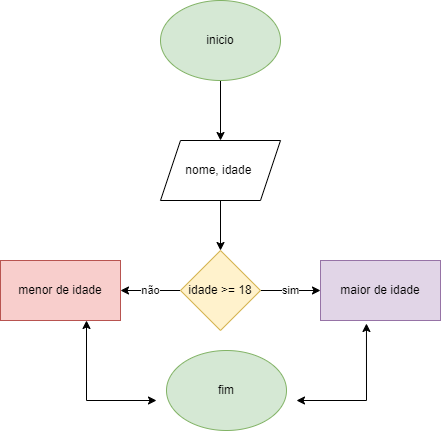

The diagram above was exported from draw.io. Its source (the exported page's mxGraphModel, read from the mxfile embedded in the PNG):
<mxGraphModel dx="1114" dy="616" grid="1" gridSize="10" guides="1" tooltips="1" connect="1" arrows="1" fold="1" page="1" pageScale="1" pageWidth="827" pageHeight="1169" math="0" shadow="0">
  <root>
    <mxCell id="0" />
    <mxCell id="1" parent="0" />
    <mxCell id="I4emYjY9RiNRLBqRrREg-3" value="" style="edgeStyle=orthogonalEdgeStyle;rounded=0;orthogonalLoop=1;jettySize=auto;html=1;" edge="1" parent="1" source="I4emYjY9RiNRLBqRrREg-1" target="I4emYjY9RiNRLBqRrREg-2">
      <mxGeometry relative="1" as="geometry" />
    </mxCell>
    <mxCell id="I4emYjY9RiNRLBqRrREg-1" value="inicio" style="ellipse;whiteSpace=wrap;html=1;fillColor=#d5e8d4;strokeColor=#82b366;" vertex="1" parent="1">
      <mxGeometry x="354" y="40" width="120" height="80" as="geometry" />
    </mxCell>
    <mxCell id="I4emYjY9RiNRLBqRrREg-5" value="" style="edgeStyle=orthogonalEdgeStyle;rounded=0;orthogonalLoop=1;jettySize=auto;html=1;" edge="1" parent="1" source="I4emYjY9RiNRLBqRrREg-2" target="I4emYjY9RiNRLBqRrREg-4">
      <mxGeometry relative="1" as="geometry" />
    </mxCell>
    <mxCell id="I4emYjY9RiNRLBqRrREg-2" value="nome, idade&amp;nbsp;" style="shape=parallelogram;perimeter=parallelogramPerimeter;whiteSpace=wrap;html=1;fixedSize=1;" vertex="1" parent="1">
      <mxGeometry x="354" y="180" width="120" height="60" as="geometry" />
    </mxCell>
    <mxCell id="I4emYjY9RiNRLBqRrREg-7" value="sim" style="edgeStyle=orthogonalEdgeStyle;rounded=0;orthogonalLoop=1;jettySize=auto;html=1;" edge="1" parent="1" source="I4emYjY9RiNRLBqRrREg-4" target="I4emYjY9RiNRLBqRrREg-6">
      <mxGeometry relative="1" as="geometry" />
    </mxCell>
    <mxCell id="I4emYjY9RiNRLBqRrREg-9" value="não" style="edgeStyle=orthogonalEdgeStyle;rounded=0;orthogonalLoop=1;jettySize=auto;html=1;" edge="1" parent="1" source="I4emYjY9RiNRLBqRrREg-4" target="I4emYjY9RiNRLBqRrREg-8">
      <mxGeometry relative="1" as="geometry" />
    </mxCell>
    <mxCell id="I4emYjY9RiNRLBqRrREg-4" value="idade &amp;gt;= 18" style="rhombus;whiteSpace=wrap;html=1;fillColor=#fff2cc;strokeColor=#d6b656;" vertex="1" parent="1">
      <mxGeometry x="374" y="290" width="80" height="80" as="geometry" />
    </mxCell>
    <mxCell id="I4emYjY9RiNRLBqRrREg-6" value="maior de idade" style="whiteSpace=wrap;html=1;fillColor=#e1d5e7;strokeColor=#9673a6;" vertex="1" parent="1">
      <mxGeometry x="514" y="300" width="120" height="60" as="geometry" />
    </mxCell>
    <mxCell id="I4emYjY9RiNRLBqRrREg-8" value="menor de idade" style="whiteSpace=wrap;html=1;fillColor=#f8cecc;strokeColor=#b85450;" vertex="1" parent="1">
      <mxGeometry x="194" y="300" width="120" height="60" as="geometry" />
    </mxCell>
    <mxCell id="I4emYjY9RiNRLBqRrREg-10" value="" style="endArrow=classic;startArrow=classic;html=1;rounded=0;entryX=0.383;entryY=1.05;entryDx=0;entryDy=0;entryPerimeter=0;" edge="1" parent="1" target="I4emYjY9RiNRLBqRrREg-6">
      <mxGeometry width="50" height="50" relative="1" as="geometry">
        <mxPoint x="490" y="440" as="sourcePoint" />
        <mxPoint x="440" y="290" as="targetPoint" />
        <Array as="points">
          <mxPoint x="560" y="440" />
        </Array>
      </mxGeometry>
    </mxCell>
    <mxCell id="I4emYjY9RiNRLBqRrREg-12" value="" style="endArrow=classic;startArrow=classic;html=1;rounded=0;" edge="1" parent="1">
      <mxGeometry width="50" height="50" relative="1" as="geometry">
        <mxPoint x="350" y="440" as="sourcePoint" />
        <mxPoint x="280" y="360" as="targetPoint" />
        <Array as="points">
          <mxPoint x="280" y="440" />
        </Array>
      </mxGeometry>
    </mxCell>
    <mxCell id="I4emYjY9RiNRLBqRrREg-13" value="fim" style="ellipse;whiteSpace=wrap;html=1;fillColor=#d5e8d4;strokeColor=#82b366;" vertex="1" parent="1">
      <mxGeometry x="360" y="390" width="120" height="80" as="geometry" />
    </mxCell>
  </root>
</mxGraphModel>